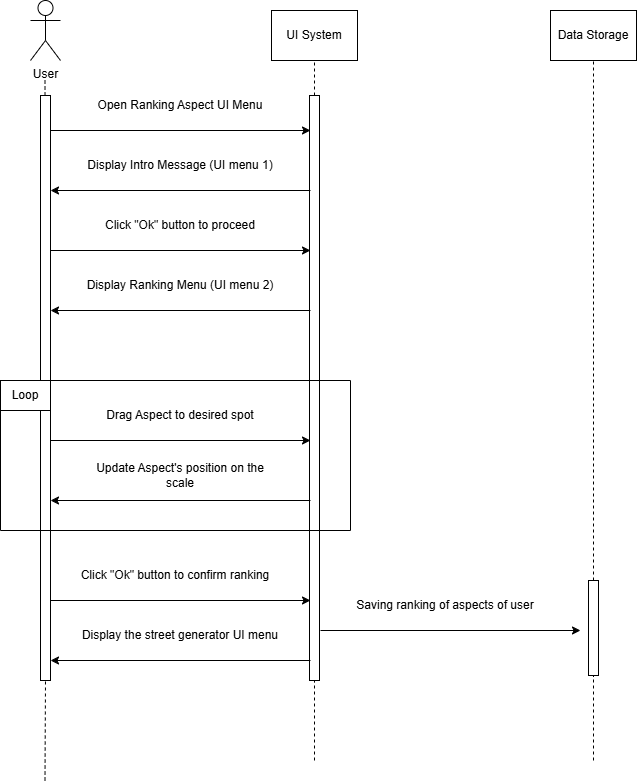

The diagram above was exported from draw.io. Its source (the exported page's mxGraphModel, read from the mxfile embedded in the PNG):
<mxGraphModel dx="2314" dy="1140" grid="1" gridSize="10" guides="1" tooltips="1" connect="1" arrows="1" fold="1" page="1" pageScale="1" pageWidth="827" pageHeight="1169" math="0" shadow="0">
  <root>
    <mxCell id="0" />
    <mxCell id="1" parent="0" />
    <mxCell id="2" value="" style="rounded=0;whiteSpace=wrap;html=1;" vertex="1" parent="1">
      <mxGeometry x="409" y="255" width="10" height="585" as="geometry" />
    </mxCell>
    <mxCell id="3" value="" style="rounded=0;whiteSpace=wrap;html=1;" vertex="1" parent="1">
      <mxGeometry x="140" y="255" width="10" height="585" as="geometry" />
    </mxCell>
    <mxCell id="4" value="UI System" style="rounded=0;whiteSpace=wrap;html=1;" vertex="1" parent="1">
      <mxGeometry x="371" y="170" width="86" height="50" as="geometry" />
    </mxCell>
    <mxCell id="5" value="" style="endArrow=none;dashed=1;html=1;rounded=0;entryX=0.5;entryY=1;entryDx=0;entryDy=0;" edge="1" source="2" target="4" parent="1">
      <mxGeometry width="50" height="50" relative="1" as="geometry">
        <mxPoint x="414" y="920" as="sourcePoint" />
        <mxPoint x="430" y="560" as="targetPoint" />
      </mxGeometry>
    </mxCell>
    <mxCell id="6" value="Data Storage" style="rounded=0;whiteSpace=wrap;html=1;" vertex="1" parent="1">
      <mxGeometry x="650" y="170" width="86" height="50" as="geometry" />
    </mxCell>
    <mxCell id="7" value="" style="endArrow=none;dashed=1;html=1;rounded=0;entryX=0.5;entryY=1;entryDx=0;entryDy=0;" edge="1" source="33" target="6" parent="1">
      <mxGeometry width="50" height="50" relative="1" as="geometry">
        <mxPoint x="693" y="920" as="sourcePoint" />
        <mxPoint x="709" y="560" as="targetPoint" />
      </mxGeometry>
    </mxCell>
    <mxCell id="8" value="User&lt;div&gt;&lt;br&gt;&lt;/div&gt;" style="shape=umlActor;verticalLabelPosition=bottom;verticalAlign=top;html=1;outlineConnect=0;" vertex="1" parent="1">
      <mxGeometry x="130" y="160" width="30" height="60" as="geometry" />
    </mxCell>
    <mxCell id="9" value="" style="endArrow=none;dashed=1;html=1;rounded=0;entryX=0.5;entryY=1;entryDx=0;entryDy=0;" edge="1" source="3" parent="1">
      <mxGeometry width="50" height="50" relative="1" as="geometry">
        <mxPoint x="144.5" y="940" as="sourcePoint" />
        <mxPoint x="144.5" y="240" as="targetPoint" />
      </mxGeometry>
    </mxCell>
    <mxCell id="10" value="" style="endArrow=classic;html=1;rounded=0;" edge="1" parent="1">
      <mxGeometry width="50" height="50" relative="1" as="geometry">
        <mxPoint x="150" y="290" as="sourcePoint" />
        <mxPoint x="410" y="290" as="targetPoint" />
      </mxGeometry>
    </mxCell>
    <mxCell id="11" value="Open Ranking Aspect UI Menu" style="text;html=1;align=center;verticalAlign=middle;whiteSpace=wrap;rounded=0;" vertex="1" parent="1">
      <mxGeometry x="190" y="240" width="180" height="50" as="geometry" />
    </mxCell>
    <mxCell id="12" value="" style="endArrow=classic;html=1;rounded=0;" edge="1" parent="1">
      <mxGeometry width="50" height="50" relative="1" as="geometry">
        <mxPoint x="410" y="350" as="sourcePoint" />
        <mxPoint x="150" y="350" as="targetPoint" />
      </mxGeometry>
    </mxCell>
    <mxCell id="13" value="Display Intro Message (UI menu 1)" style="text;html=1;align=center;verticalAlign=middle;whiteSpace=wrap;rounded=0;" vertex="1" parent="1">
      <mxGeometry x="180" y="300" width="200" height="50" as="geometry" />
    </mxCell>
    <mxCell id="14" value="" style="endArrow=classic;html=1;rounded=0;" edge="1" parent="1">
      <mxGeometry width="50" height="50" relative="1" as="geometry">
        <mxPoint x="150" y="410" as="sourcePoint" />
        <mxPoint x="410" y="410" as="targetPoint" />
      </mxGeometry>
    </mxCell>
    <mxCell id="15" value="Click &quot;Ok&quot; button to proceed" style="text;html=1;align=center;verticalAlign=middle;whiteSpace=wrap;rounded=0;" vertex="1" parent="1">
      <mxGeometry x="190" y="360" width="180" height="50" as="geometry" />
    </mxCell>
    <mxCell id="16" value="" style="endArrow=classic;html=1;rounded=0;" edge="1" parent="1">
      <mxGeometry width="50" height="50" relative="1" as="geometry">
        <mxPoint x="410" y="470" as="sourcePoint" />
        <mxPoint x="150" y="470" as="targetPoint" />
      </mxGeometry>
    </mxCell>
    <mxCell id="17" value="Display Ranking Menu (UI menu 2)" style="text;html=1;align=center;verticalAlign=middle;whiteSpace=wrap;rounded=0;" vertex="1" parent="1">
      <mxGeometry x="180" y="420" width="200" height="50" as="geometry" />
    </mxCell>
    <mxCell id="18" value="" style="endArrow=classic;html=1;rounded=0;" edge="1" parent="1">
      <mxGeometry width="50" height="50" relative="1" as="geometry">
        <mxPoint x="150" y="600" as="sourcePoint" />
        <mxPoint x="410" y="600" as="targetPoint" />
      </mxGeometry>
    </mxCell>
    <mxCell id="19" value="Drag Aspect to desired spot" style="text;html=1;align=center;verticalAlign=middle;whiteSpace=wrap;rounded=0;" vertex="1" parent="1">
      <mxGeometry x="190" y="550" width="180" height="50" as="geometry" />
    </mxCell>
    <mxCell id="20" value="" style="endArrow=classic;html=1;rounded=0;" edge="1" parent="1">
      <mxGeometry width="50" height="50" relative="1" as="geometry">
        <mxPoint x="410" y="660" as="sourcePoint" />
        <mxPoint x="150" y="660" as="targetPoint" />
      </mxGeometry>
    </mxCell>
    <mxCell id="21" value="Update Aspect's position on the scale" style="text;html=1;align=center;verticalAlign=middle;whiteSpace=wrap;rounded=0;" vertex="1" parent="1">
      <mxGeometry x="180" y="610" width="200" height="50" as="geometry" />
    </mxCell>
    <mxCell id="22" value="" style="swimlane;startSize=0;" vertex="1" parent="1">
      <mxGeometry x="100" y="540" width="350" height="150" as="geometry" />
    </mxCell>
    <mxCell id="23" value="Loop" style="rounded=0;whiteSpace=wrap;html=1;" vertex="1" parent="22">
      <mxGeometry width="50" height="30" as="geometry" />
    </mxCell>
    <mxCell id="24" value="" style="endArrow=classic;html=1;rounded=0;" edge="1" parent="1">
      <mxGeometry width="50" height="50" relative="1" as="geometry">
        <mxPoint x="150" y="760" as="sourcePoint" />
        <mxPoint x="410" y="760" as="targetPoint" />
      </mxGeometry>
    </mxCell>
    <mxCell id="25" value="Click &quot;Ok&quot; button to confirm ranking" style="text;html=1;align=center;verticalAlign=middle;whiteSpace=wrap;rounded=0;" vertex="1" parent="1">
      <mxGeometry x="175" y="710" width="200" height="50" as="geometry" />
    </mxCell>
    <mxCell id="26" value="" style="endArrow=classic;html=1;rounded=0;" edge="1" parent="1">
      <mxGeometry width="50" height="50" relative="1" as="geometry">
        <mxPoint x="410" y="820" as="sourcePoint" />
        <mxPoint x="150" y="820" as="targetPoint" />
      </mxGeometry>
    </mxCell>
    <mxCell id="27" value="Display the street generator UI menu" style="text;html=1;align=center;verticalAlign=middle;whiteSpace=wrap;rounded=0;" vertex="1" parent="1">
      <mxGeometry x="180" y="770" width="200" height="50" as="geometry" />
    </mxCell>
    <mxCell id="28" value="" style="endArrow=classic;html=1;rounded=0;" edge="1" parent="1">
      <mxGeometry width="50" height="50" relative="1" as="geometry">
        <mxPoint x="420" y="790" as="sourcePoint" />
        <mxPoint x="680" y="790" as="targetPoint" />
      </mxGeometry>
    </mxCell>
    <mxCell id="29" value="Saving ranking of aspects of user" style="text;html=1;align=center;verticalAlign=middle;whiteSpace=wrap;rounded=0;" vertex="1" parent="1">
      <mxGeometry x="445" y="740" width="200" height="50" as="geometry" />
    </mxCell>
    <mxCell id="30" value="" style="endArrow=none;dashed=1;html=1;rounded=0;entryX=0.5;entryY=1;entryDx=0;entryDy=0;" edge="1" target="3" parent="1">
      <mxGeometry width="50" height="50" relative="1" as="geometry">
        <mxPoint x="144.5" y="940" as="sourcePoint" />
        <mxPoint x="144.5" y="240" as="targetPoint" />
      </mxGeometry>
    </mxCell>
    <mxCell id="31" value="" style="endArrow=none;dashed=1;html=1;rounded=0;entryX=0.5;entryY=1;entryDx=0;entryDy=0;" edge="1" target="2" parent="1">
      <mxGeometry width="50" height="50" relative="1" as="geometry">
        <mxPoint x="414" y="920" as="sourcePoint" />
        <mxPoint x="414" y="220" as="targetPoint" />
      </mxGeometry>
    </mxCell>
    <mxCell id="32" value="" style="endArrow=none;dashed=1;html=1;rounded=0;entryX=0.5;entryY=1;entryDx=0;entryDy=0;" edge="1" target="33" parent="1">
      <mxGeometry width="50" height="50" relative="1" as="geometry">
        <mxPoint x="693" y="920" as="sourcePoint" />
        <mxPoint x="693" y="220" as="targetPoint" />
      </mxGeometry>
    </mxCell>
    <mxCell id="33" value="" style="rounded=0;whiteSpace=wrap;html=1;" vertex="1" parent="1">
      <mxGeometry x="688" y="740" width="10" height="95" as="geometry" />
    </mxCell>
  </root>
</mxGraphModel>